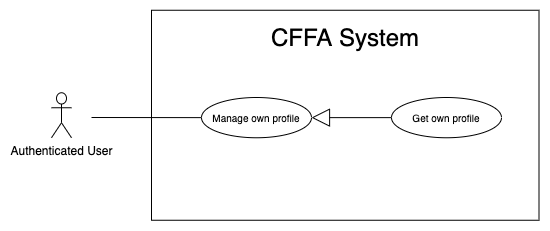

The diagram above was exported from draw.io. Its source (the exported page's mxGraphModel, read from the mxfile embedded in the PNG):
<mxGraphModel dx="1186" dy="1715" grid="1" gridSize="10" guides="1" tooltips="1" connect="1" arrows="1" fold="1" page="1" pageScale="1" pageWidth="850" pageHeight="1100" math="0" shadow="0">
  <root>
    <mxCell id="lN_hRk5LoUA17XTA3oV_-0" />
    <mxCell id="lN_hRk5LoUA17XTA3oV_-1" parent="lN_hRk5LoUA17XTA3oV_-0" />
    <mxCell id="lN_hRk5LoUA17XTA3oV_-2" value="" style="rounded=0;whiteSpace=wrap;html=1;" vertex="1" parent="lN_hRk5LoUA17XTA3oV_-1">
      <mxGeometry x="150" y="-1077.25" width="387.5" height="210" as="geometry" />
    </mxCell>
    <mxCell id="lN_hRk5LoUA17XTA3oV_-3" value="&lt;span style=&quot;font-size: 24px&quot;&gt;CFFA System&lt;/span&gt;" style="text;html=1;strokeColor=none;fillColor=none;align=center;verticalAlign=middle;whiteSpace=wrap;rounded=0;" vertex="1" parent="lN_hRk5LoUA17XTA3oV_-1">
      <mxGeometry x="178.75" y="-1060" width="330" height="20" as="geometry" />
    </mxCell>
    <mxCell id="lN_hRk5LoUA17XTA3oV_-4" value="Authenticated User" style="shape=umlActor;verticalLabelPosition=bottom;verticalAlign=top;html=1;outlineConnect=0;" vertex="1" parent="lN_hRk5LoUA17XTA3oV_-1">
      <mxGeometry x="50" y="-994.75" width="20" height="45" as="geometry" />
    </mxCell>
    <mxCell id="lN_hRk5LoUA17XTA3oV_-5" value="&lt;font style=&quot;font-size: 10px&quot;&gt;Manage own profile&lt;/font&gt;" style="ellipse;whiteSpace=wrap;html=1;fillColor=#ffffff;gradientColor=none;" vertex="1" parent="lN_hRk5LoUA17XTA3oV_-1">
      <mxGeometry x="200" y="-990" width="110" height="40.25" as="geometry" />
    </mxCell>
    <mxCell id="lN_hRk5LoUA17XTA3oV_-6" value="" style="endArrow=none;html=1;rounded=0;exitX=0;exitY=0.5;exitDx=0;exitDy=0;" edge="1" parent="lN_hRk5LoUA17XTA3oV_-1" source="lN_hRk5LoUA17XTA3oV_-5">
      <mxGeometry relative="1" as="geometry">
        <mxPoint x="631" y="-872.5" as="sourcePoint" />
        <mxPoint x="90" y="-970" as="targetPoint" />
      </mxGeometry>
    </mxCell>
    <mxCell id="lN_hRk5LoUA17XTA3oV_-7" value="&lt;font style=&quot;font-size: 10px&quot;&gt;Get own profile&lt;/font&gt;" style="ellipse;whiteSpace=wrap;html=1;fillColor=#ffffff;gradientColor=none;" vertex="1" parent="lN_hRk5LoUA17XTA3oV_-1">
      <mxGeometry x="390" y="-990" width="110" height="40.25" as="geometry" />
    </mxCell>
    <mxCell id="lN_hRk5LoUA17XTA3oV_-8" value="" style="endArrow=block;endSize=16;endFill=0;html=1;entryX=1;entryY=0.5;entryDx=0;entryDy=0;exitX=0;exitY=0.5;exitDx=0;exitDy=0;" edge="1" parent="lN_hRk5LoUA17XTA3oV_-1" source="lN_hRk5LoUA17XTA3oV_-7" target="lN_hRk5LoUA17XTA3oV_-5">
      <mxGeometry width="160" relative="1" as="geometry">
        <mxPoint x="500" y="-716" as="sourcePoint" />
        <mxPoint x="402.6891014879661" y="-673.9797004959887" as="targetPoint" />
      </mxGeometry>
    </mxCell>
  </root>
</mxGraphModel>